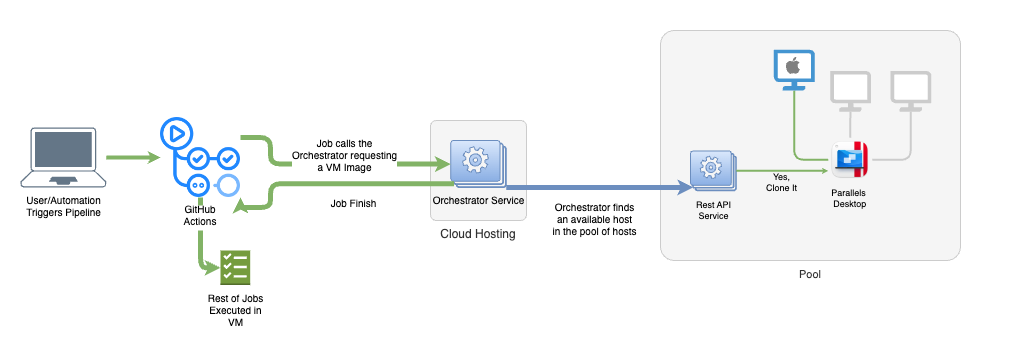

The diagram above was exported from draw.io. Its source (the exported page's mxGraphModel, read from the mxfile embedded in the PNG):
<mxGraphModel dx="1323" dy="957" grid="1" gridSize="10" guides="1" tooltips="1" connect="1" arrows="1" fold="1" page="1" pageScale="1" pageWidth="827" pageHeight="1169" math="0" shadow="0">
  <root>
    <mxCell id="0" />
    <mxCell id="1" parent="0" />
    <mxCell id="2" style="edgeStyle=orthogonalEdgeStyle;rounded=1;orthogonalLoop=1;jettySize=auto;html=1;entryX=0;entryY=0.5;entryDx=0;entryDy=0;endSize=0;strokeWidth=4;startSize=0;fillColor=#d5e8d4;strokeColor=#82b366;curved=0;" edge="1" source="3" target="5" parent="1">
      <mxGeometry relative="1" as="geometry" />
    </mxCell>
    <mxCell id="3" value="User/Automation&lt;br style=&quot;font-size: 10px;&quot;&gt;Triggers Pipeline" style="points=[[0.13,0.02,0],[0.5,0,0],[0.87,0.02,0],[0.885,0.4,0],[0.985,0.985,0],[0.5,1,0],[0.015,0.985,0],[0.115,0.4,0]];verticalLabelPosition=bottom;sketch=0;html=1;verticalAlign=top;aspect=fixed;align=center;pointerEvents=1;shape=mxgraph.cisco19.laptop;fillColor=#647687;strokeColor=#314354;fontColor=#000000;fontSize=10;" vertex="1" parent="1">
      <mxGeometry x="30" y="187" width="85.71" height="60" as="geometry" />
    </mxCell>
    <mxCell id="4" style="edgeStyle=orthogonalEdgeStyle;rounded=1;orthogonalLoop=1;jettySize=auto;html=1;entryX=0;entryY=0.5;entryDx=0;entryDy=0;entryPerimeter=0;strokeWidth=5;fillColor=#d5e8d4;strokeColor=#82b366;endSize=0;startSize=0;curved=0;" edge="1" source="5" target="36" parent="1">
      <mxGeometry relative="1" as="geometry">
        <mxPoint x="210" y="320" as="targetPoint" />
      </mxGeometry>
    </mxCell>
    <mxCell id="5" value="GitHub&#10;Actions" style="shape=image;verticalLabelPosition=bottom;labelBackgroundColor=default;verticalAlign=top;aspect=fixed;imageAspect=0;image=https://icon.icepanel.io/Technology/svg/GitHub-Actions.svg;fontSize=10;" vertex="1" parent="1">
      <mxGeometry x="170" y="177" width="80" height="80" as="geometry" />
    </mxCell>
    <mxCell id="6" value="" style="group" vertex="1" connectable="0" parent="1">
      <mxGeometry x="440" y="80" width="96" height="220" as="geometry" />
    </mxCell>
    <mxCell id="7" value="Cloud Hosting" style="rounded=1;whiteSpace=wrap;html=1;arcSize=6;imageHeight=24;fillColor=#f5f5f5;strokeColor=#CCCCCC;fontColor=#333333;labelPosition=center;verticalLabelPosition=bottom;align=center;verticalAlign=top;" vertex="1" parent="6">
      <mxGeometry y="100" width="96" height="100" as="geometry" />
    </mxCell>
    <mxCell id="8" value="Orchestrator Service" style="verticalLabelPosition=bottom;html=1;verticalAlign=top;align=center;strokeColor=#6c8ebf;fillColor=#dae8fc;shape=mxgraph.azure.worker_roles;gradientColor=#7ea6e0;fontSize=10;" vertex="1" parent="6">
      <mxGeometry x="20.25" y="120" width="55.49" height="47" as="geometry" />
    </mxCell>
    <mxCell id="9" style="edgeStyle=orthogonalEdgeStyle;rounded=0;orthogonalLoop=1;jettySize=auto;html=1;exitX=0.5;exitY=1;exitDx=0;exitDy=0;" edge="1" parent="6" source="7" target="7">
      <mxGeometry relative="1" as="geometry" />
    </mxCell>
    <mxCell id="10" style="edgeStyle=orthogonalEdgeStyle;rounded=1;orthogonalLoop=1;jettySize=auto;html=1;entryX=0;entryY=0.5;entryDx=0;entryDy=0;entryPerimeter=0;curved=0;strokeWidth=5;fillColor=#d5e8d4;strokeColor=#82b366;endSize=0;startSize=0;exitX=1;exitY=0.25;exitDx=0;exitDy=0;" edge="1" source="5" target="8" parent="1">
      <mxGeometry relative="1" as="geometry">
        <Array as="points">
          <mxPoint x="280" y="197" />
          <mxPoint x="280" y="224" />
        </Array>
      </mxGeometry>
    </mxCell>
    <mxCell id="11" value="Job calls the&lt;br style=&quot;font-size: 10px;&quot;&gt;Orchestrator requesting&lt;br style=&quot;font-size: 10px;&quot;&gt;a VM Image" style="edgeLabel;html=1;align=center;verticalAlign=middle;resizable=0;points=[];fontSize=10;" vertex="1" connectable="0" parent="10">
      <mxGeometry x="-0.4996" relative="1" as="geometry">
        <mxPoint x="70" y="-10" as="offset" />
      </mxGeometry>
    </mxCell>
    <mxCell id="12" value="" style="group;fontSize=11;" vertex="1" connectable="0" parent="1">
      <mxGeometry x="670" y="80" width="340" height="240" as="geometry" />
    </mxCell>
    <mxCell id="13" value="&lt;font style=&quot;font-size: 11px;&quot;&gt;Pool&lt;/font&gt;" style="rounded=1;whiteSpace=wrap;html=1;arcSize=6;imageHeight=24;fillColor=#f5f5f5;strokeColor=#CCCCCC;fontColor=#333333;labelPosition=center;verticalLabelPosition=bottom;align=center;verticalAlign=top;" vertex="1" parent="12">
      <mxGeometry y="10" width="300" height="230" as="geometry" />
    </mxCell>
    <mxCell id="14" style="edgeStyle=orthogonalEdgeStyle;rounded=1;orthogonalLoop=1;jettySize=auto;html=1;endArrow=none;endFill=0;strokeWidth=2;fillColor=#d5e8d4;strokeColor=#82b366;curved=0;" edge="1" parent="12" source="16" target="19">
      <mxGeometry relative="1" as="geometry" />
    </mxCell>
    <mxCell id="15" style="edgeStyle=orthogonalEdgeStyle;rounded=1;orthogonalLoop=1;jettySize=auto;html=1;exitX=0.5;exitY=0;exitDx=0;exitDy=0;strokeWidth=2;endArrow=none;endFill=0;fillColor=#f5f5f5;strokeColor=#CCCCCC;curved=0;" edge="1" parent="12" source="16" target="24">
      <mxGeometry relative="1" as="geometry" />
    </mxCell>
    <mxCell id="16" value="Parallels &#10;Desktop" style="shape=image;verticalLabelPosition=bottom;labelBackgroundColor=none;verticalAlign=middle;aspect=fixed;imageAspect=0;image=https://s.yimg.com/ny/api/res/1.2/6Dq0v4zan__YtrVu_GkjIw--/YXBwaWQ9aGlnaGxhbmRlcjt3PTQyMDtoPTQyMDtjZj13ZWJw/https://media.zenfs.com/en/globenewswire.com/526932204118cecae9b21ca258767777;fontSize=9;strokeWidth=0;spacingTop=-10;" vertex="1" parent="12">
      <mxGeometry x="167.75809523809522" y="117.33333333333333" width="44" height="44" as="geometry" />
    </mxCell>
    <mxCell id="17" value="" style="group" vertex="1" connectable="0" parent="12">
      <mxGeometry x="113.33333333333333" y="29.222666666666672" width="40.84857142857144" height="40.77333333333334" as="geometry" />
    </mxCell>
    <mxCell id="18" value="" style="group" vertex="1" connectable="0" parent="17">
      <mxGeometry width="40.84857142857144" height="40.77333333333334" as="geometry" />
    </mxCell>
    <mxCell id="19" value="" style="pointerEvents=1;shadow=0;dashed=0;html=1;strokeColor=none;fillColor=#4495D1;labelPosition=center;verticalLabelPosition=bottom;verticalAlign=top;align=center;outlineConnect=0;shape=mxgraph.veeam.monitor;" vertex="1" parent="18">
      <mxGeometry width="40.84857142857144" height="40.77333333333334" as="geometry" />
    </mxCell>
    <mxCell id="20" value="" style="shape=image;verticalLabelPosition=bottom;labelBackgroundColor=default;verticalAlign=top;aspect=fixed;imageAspect=0;image=data:image/svg+xml,(base64 omitted: 2092 chars);" vertex="1" parent="18">
      <mxGeometry x="10.96859788359788" y="7.5379271708683575" width="17.131481481481487" height="17.131481481481487" as="geometry" />
    </mxCell>
    <mxCell id="21" value="" style="group" vertex="1" connectable="0" parent="12">
      <mxGeometry x="169.62761904761905" y="50.4826666666667" width="44.718095238095216" height="40.77333333333334" as="geometry" />
    </mxCell>
    <mxCell id="22" value="" style="group" vertex="1" connectable="0" parent="21">
      <mxGeometry width="44.718095238095216" height="40.77333333333334" as="geometry" />
    </mxCell>
    <mxCell id="23" value="" style="group" vertex="1" connectable="0" parent="22">
      <mxGeometry width="40.84857142857144" height="40.77333333333334" as="geometry" />
    </mxCell>
    <mxCell id="24" value="" style="pointerEvents=1;shadow=0;dashed=0;html=1;strokeColor=none;fillColor=#CCCCCC;labelPosition=center;verticalLabelPosition=bottom;verticalAlign=top;align=center;outlineConnect=0;shape=mxgraph.veeam.monitor;" vertex="1" parent="23">
      <mxGeometry width="40.84857142857144" height="40.77333333333334" as="geometry" />
    </mxCell>
    <mxCell id="25" value="Rest API&lt;br&gt;Service" style="verticalLabelPosition=bottom;html=1;verticalAlign=middle;align=center;strokeColor=#6c8ebf;fillColor=#dae8fc;shape=mxgraph.azure.worker_roles;gradientColor=#7ea6e0;fontSize=9;" vertex="1" parent="12">
      <mxGeometry x="30" y="130.53" width="45.81" height="39.6" as="geometry" />
    </mxCell>
    <mxCell id="26" value="" style="group" vertex="1" connectable="0" parent="12">
      <mxGeometry x="229.99666666666667" y="50.48266666666669" width="40.84857142857144" height="40.77333333333334" as="geometry" />
    </mxCell>
    <mxCell id="27" value="" style="group" vertex="1" connectable="0" parent="26">
      <mxGeometry width="40.84857142857144" height="40.77333333333334" as="geometry" />
    </mxCell>
    <mxCell id="28" value="" style="pointerEvents=1;shadow=0;dashed=0;html=1;strokeColor=none;fillColor=#CCCCCC;labelPosition=center;verticalLabelPosition=bottom;verticalAlign=top;align=center;outlineConnect=0;shape=mxgraph.veeam.monitor;" vertex="1" parent="27">
      <mxGeometry width="40.84857142857144" height="40.77333333333334" as="geometry" />
    </mxCell>
    <mxCell id="29" style="edgeStyle=orthogonalEdgeStyle;rounded=1;orthogonalLoop=1;jettySize=auto;html=1;strokeWidth=2;endArrow=none;endFill=0;fillColor=#d5e8d4;strokeColor=#CCCCCC;curved=0;" edge="1" parent="12" source="16" target="28">
      <mxGeometry relative="1" as="geometry" />
    </mxCell>
    <mxCell id="30" style="edgeStyle=orthogonalEdgeStyle;rounded=0;orthogonalLoop=1;jettySize=auto;html=1;entryX=0;entryY=0.75;entryDx=0;entryDy=0;fillColor=#d5e8d4;strokeColor=#82b366;strokeWidth=2;endSize=0;startSize=0;exitX=1;exitY=0.5;exitDx=0;exitDy=0;exitPerimeter=0;" edge="1" parent="12" source="25" target="16">
      <mxGeometry relative="1" as="geometry">
        <Array as="points">
          <mxPoint x="100" y="150" />
          <mxPoint x="168" y="150" />
        </Array>
      </mxGeometry>
    </mxCell>
    <mxCell id="31" value="Yes,&lt;br style=&quot;font-size: 9px;&quot;&gt;Clone It" style="edgeLabel;html=1;align=center;verticalAlign=middle;resizable=0;points=[];labelBackgroundColor=none;fontSize=9;" vertex="1" connectable="0" parent="30">
      <mxGeometry x="-0.2169" y="2" relative="1" as="geometry">
        <mxPoint x="8" y="13" as="offset" />
      </mxGeometry>
    </mxCell>
    <mxCell id="32" style="edgeStyle=orthogonalEdgeStyle;rounded=1;orthogonalLoop=1;jettySize=auto;html=1;curved=0;strokeWidth=5;endSize=0;startSize=0;fillColor=#dae8fc;strokeColor=#6c8ebf;entryX=0.06;entryY=0.92;entryDx=0;entryDy=0;entryPerimeter=0;" edge="1" source="8" target="25" parent="1">
      <mxGeometry relative="1" as="geometry">
        <mxPoint x="640" y="310" as="targetPoint" />
        <Array as="points">
          <mxPoint x="530" y="247" />
          <mxPoint x="530" y="247" />
        </Array>
      </mxGeometry>
    </mxCell>
    <mxCell id="33" value="Orchestrator finds&lt;br style=&quot;font-size: 10px;&quot;&gt;an available host&lt;br style=&quot;font-size: 10px;&quot;&gt;in the pool of hosts" style="edgeLabel;html=1;align=center;verticalAlign=middle;resizable=0;points=[];fontSize=10;" vertex="1" connectable="0" parent="32">
      <mxGeometry x="-0.107" y="1" relative="1" as="geometry">
        <mxPoint x="4" y="31" as="offset" />
      </mxGeometry>
    </mxCell>
    <mxCell id="34" style="edgeStyle=orthogonalEdgeStyle;rounded=1;orthogonalLoop=1;jettySize=auto;html=1;exitX=0.06;exitY=0.92;exitDx=0;exitDy=0;exitPerimeter=0;entryX=1;entryY=1;entryDx=0;entryDy=0;fillColor=#d5e8d4;strokeColor=#82b366;strokeWidth=5;endSize=0;startSize=0;curved=0;" edge="1" source="8" target="5" parent="1">
      <mxGeometry relative="1" as="geometry">
        <Array as="points">
          <mxPoint x="280" y="243" />
          <mxPoint x="280" y="267" />
          <mxPoint x="250" y="267" />
        </Array>
      </mxGeometry>
    </mxCell>
    <mxCell id="35" value="Job Finish" style="edgeLabel;html=1;align=center;verticalAlign=middle;resizable=0;points=[];fontSize=10;" vertex="1" connectable="0" parent="34">
      <mxGeometry x="-0.2448" y="-1" relative="1" as="geometry">
        <mxPoint x="-8" y="19" as="offset" />
      </mxGeometry>
    </mxCell>
    <mxCell id="36" value="Rest of Jobs&lt;br style=&quot;font-size: 10px;&quot;&gt;Executed in&lt;br style=&quot;font-size: 10px;&quot;&gt;VM" style="outlineConnect=0;dashed=0;verticalLabelPosition=bottom;verticalAlign=top;align=center;html=1;shape=mxgraph.aws3.checklist;fillColor=#759C3E;gradientColor=none;fontSize=10;" vertex="1" parent="1">
      <mxGeometry x="230" y="310" width="29.69" height="34.5" as="geometry" />
    </mxCell>
  </root>
</mxGraphModel>